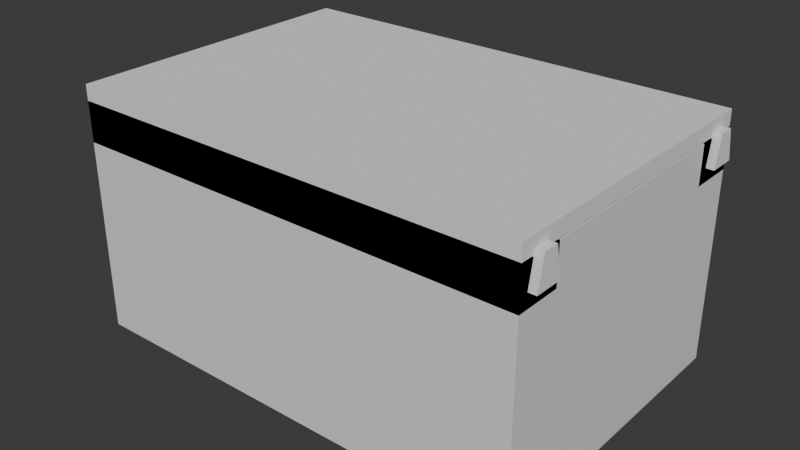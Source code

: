 # Source: u06_dovetail_slide_v001.blend  (saved by Blender 5.2.44; exported with 4.5.12 LTS)
import bpy
from mathutils import Matrix  # noqa: F401  (used for matrix-valued properties, if any)

bpy.ops.wm.read_factory_settings(use_empty=True)
scene = bpy.context.scene
scene.name = 'Scene'

# ---- collections
col_collection = bpy.data.collections.new('Collection'); scene.collection.children.link(col_collection)

# ---- materials (node trees are filled in below, after node groups)
mat_material = bpy.data.materials.new('Material')
mat_material.alpha_threshold = 0.0
mat_material.use_backface_culling_lightprobe_volume = False
mat_material.roughness = 0.5
mat_material.line_color = (0.0, 0.0, 0.0, 1.0)

# ---- material node trees
mat_material.use_nodes = True; mat_material.node_tree.nodes.clear()
_N = mat_material.node_tree.nodes; _L = mat_material.node_tree.links
n0 = _N.new('ShaderNodeOutputMaterial'); n0.name = 'Material Output'; n0.location = (200, 100)
n1 = _N.new('ShaderNodeBsdfPrincipled'); n1.name = 'Principled BSDF'; n1.location = (-200, 100)
n1.inputs[10].default_value = 0.005
_L.new(n1.outputs[0], n0.inputs[0])
n0.is_active_output = True

# ---- world
world_world = bpy.data.worlds.new('World'); scene.world = world_world
world_world.use_nodes = True; world_world.node_tree.nodes.clear()
_N = world_world.node_tree.nodes; _L = world_world.node_tree.links
n0 = _N.new('ShaderNodeOutputWorld'); n0.name = 'World Output'; n0.location = (200, 100)
n1 = _N.new('ShaderNodeBackground'); n1.name = 'Background'; n1.location = (-200, 100)
n1.inputs[0].default_value = (0.05088, 0.05088, 0.05088, 1.0)
_L.new(n1.outputs[0], n0.inputs[0])
n0.is_active_output = True
world_world.color = (0.05088, 0.05088, 0.05088)
world_world.sun_shadow_jitter_overblur = 0.0

# ---- meshes
me_cube = bpy.data.meshes.new('Cube')
me_cube.from_pydata([(-30.0, 14.0, 10.0), (30.0, 20.0, 15.0), (-30.0, 14.0, 15.0), (30.0, 20.0, -15.0), (30.0, -20.0, 15.0), (-30.0, 20.0, 10.0), (30.0, -20.0, -15.0), (-30.0, 20.0, 15.0), (30.0, 14.0, 10.0), (-30.0, 20.0, -15.0), (30.0, 14.0, 15.0), (-30.0, -20.0, 15.0), (30.0, 20.0, 10.0), (-30.0, -20.0, -15.0), (-30.0, -20.0, 10.0), (28.0, 18.0, -13.0), (-30.0, -14.0, 10.0), (-30.0, -14.0, 15.0), (28.0, -18.0, -13.0), (30.0, -20.0, 10.0), (-28.0, 18.0, -13.0), (30.0, -14.0, 10.0), (-28.0, -18.0, -13.0), (30.0, -14.0, 15.0), (-28.0, -18.0, 10.0), (28.0, -18.0, 10.0), (-28.0, 14.0, 10.0), (-28.0, 18.0, 10.0), (-28.0, -14.0, 10.0), (-28.0, -14.0, 15.0), (-28.0, 14.0, 15.0), (28.0, -14.0, 10.0), (28.0, -14.0, 15.0), (28.0, 18.0, 10.0), (28.0, 14.0, 15.0), (28.0, 14.0, 10.0), (-29.68, 14.0, 15.0), (29.68, -14.0, 15.0), (-29.69, 14.03, 15.0), (29.69, -14.03, 15.0), (-30.0, -18.8, 11.8), (-30.0, -15.84, 15.0), (-30.0, -18.16, 15.0), (-30.0, -15.2, 11.8), (-30.0, 18.16, 15.0), (-30.0, 15.84, 15.0), (-30.0, 18.8, 11.8), (-30.0, 15.2, 11.8), (30.0, 15.84, 15.0), (30.0, 18.8, 11.8), (30.0, 18.16, 15.0), (30.0, 15.2, 11.8), (30.0, -18.8, 11.8), (30.0, -18.16, 15.0), (30.0, -15.2, 11.8), (30.0, -15.84, 15.0), (-28.16, -18.16, 15.0), (28.16, -18.16, 15.0), (28.16, 18.16, 15.0), (28.0, 15.84, 15.0), (28.0, -15.84, 15.0), (-28.0, -15.84, 15.0), (-28.0, 15.84, 15.0), (-28.16, 18.16, 15.0)], [], [(14, 13, 6, 19), (19, 4, 11, 14), (16, 17, 2, 0, 5, 9, 13, 14), (41, 17, 16, 14, 11, 42, 40, 43), (44, 7, 5, 0, 2, 45, 47, 46), (9, 3, 6, 13), (21, 19, 6, 3, 12, 8, 10, 23), (10, 8, 12, 1, 50, 49, 51, 48), (4, 19, 21, 23, 55, 54, 52, 53), (12, 3, 9, 5), (7, 1, 12, 5), (25, 18, 22, 24), (28, 24, 22, 20, 27, 26, 30, 29), (20, 22, 18, 15), (33, 15, 18, 25, 31, 32, 34, 35), (27, 20, 15, 33), (56, 11, 4, 57), (37, 23, 10, 34, 32), (50, 1, 58), (59, 34, 10, 48), (23, 37, 39), (4, 53, 57), (55, 23, 39, 37, 32, 60), (36, 2, 17, 29, 30), (42, 11, 56), (61, 29, 17, 41), (2, 36, 38), (45, 2, 38, 36, 30, 62), (63, 7, 44), (58, 1, 7, 63), (30, 26, 35, 34), (35, 26, 27, 33), (62, 30, 34, 59), (31, 28, 29, 32), (25, 24, 28, 31), (60, 32, 29, 61), (63, 44, 46, 49, 50, 58), (51, 47, 45, 62, 59, 48), (46, 47, 51, 49), (41, 43, 54, 55, 60, 61), (52, 40, 42, 56, 57, 53), (43, 40, 52, 54)])
_uv = me_cube.uv_layers.new(name='UVMap')
_uv.uv.foreach_set('vector', [0.5833, 1.0, 0.375, 1.0, 0.375, 0.75, 0.5833, 0.75, 0.5833, 0.75, 0.625, 0.75, 0.625, 1.0, 0.5833, 1.0, 0.5833, 0.0375, 0.625, 0.0375, 0.625, 0.2125, 0.5833, 0.2125, 0.5833, 0.25, 0.375, 0.25, 0.375, 0.0, 0.5833, 0.0, 0.625, 0.026, 0.625, 0.0375, 0.5833, 0.0375, 0.5833, 0.0, 0.625, 0.0, 0.625, 0.0115, 0.5983, 0.0075, 0.5983, 0.03, 0.625, 0.2385, 0.625, 0.25, 0.5833, 0.25, 0.5833, 0.2125, 0.625, 0.2125, 0.625, 0.224, 0.5983, 0.22, 0.5983, 0.2425, 0.125, 0.5, 0.375, 0.5, 0.375, 0.75, 0.125, 0.75, 0.5833, 0.7125, 0.5833, 0.75, 0.375, 0.75, 0.375, 0.5, 0.5833, 0.5, 0.5833, 0.5375, 0.625, 0.5375, 0.625, 0.7125, 0.625, 0.5375, 0.5833, 0.5375, 0.5833, 0.5, 0.625, 0.5, 0.625, 0.5115, 0.5983, 0.5075, 0.5983, 0.53, 0.625, 0.526, 0.625, 0.75, 0.5833, 0.75, 0.5833, 0.7125, 0.625, 0.7125, 0.625, 0.724, 0.5983, 0.72, 0.5983, 0.7425, 0.625, 0.7385, 0.5833, 0.5, 0.375, 0.5, 0.375, 0.25, 0.5833, 0.25, 0.625, 0.25, 0.625, 0.5, 0.5833, 0.5, 0.5833, 0.25, 0.5804, 0.75, 0.375, 0.75, 0.375, 1.0, 0.5804, 1.0, 0.5804, 0.02778, 0.5804, 0.0, 0.375, 0.0, 0.375, 0.25, 0.5804, 0.25, 0.5804, 0.2222, 0.625, 0.2222, 0.625, 0.02778, 0.125, 0.5, 0.125, 0.75, 0.375, 0.75, 0.375, 0.5, 0.5804, 0.5, 0.375, 0.5, 0.375, 0.75, 0.5804, 0.75, 0.5804, 0.7222, 0.625, 0.7222, 0.625, 0.5278, 0.5804, 0.5278, 0.5804, 0.25, 0.375, 0.25, 0.375, 0.5, 0.5804, 0.5, 0.625, 1.0, 0.625, 1.0, 0.625, 0.75, 0.625, 0.75, 0.625, 0.714, 0.625, 0.7125, 0.625, 0.5375, 0.625, 0.5278, 0.625, 0.7222, 0.625, 0.5115, 0.625, 0.5, 0.625, 0.5, 0.625, 0.515, 0.625, 0.5278, 0.625, 0.5375, 0.625, 0.526, 0.625, 0.7125, 0.625, 0.714, 0.625, 0.7142, 0.625, 0.75, 0.625, 0.7385, 0.625, 0.75, 0.625, 0.724, 0.625, 0.7125, 0.625, 0.7142, 0.625, 0.714, 0.625, 0.7222, 0.625, 0.735, 0.625, 0.214, 0.625, 0.2125, 0.625, 0.0375, 0.625, 0.02778, 0.625, 0.2222, 0.625, 0.0115, 0.625, 0.0, 0.625, 0.0, 0.625, 0.015, 0.625, 0.02778, 0.625, 0.0375, 0.625, 0.026, 0.625, 0.2125, 0.625, 0.214, 0.625, 0.2142, 0.625, 0.224, 0.625, 0.2125, 0.625, 0.2142, 0.625, 0.214, 0.625, 0.2222, 0.625, 0.235, 0.625, 0.25, 0.625, 0.25, 0.625, 0.2385, 0.625, 0.5, 0.625, 0.5, 0.625, 0.25, 0.625, 0.25, 0.625, 0.9917, 0.375, 0.9917, 0.375, 0.7583, 0.625, 0.7583, 0.3667, 0.75, 0.1333, 0.75, 0.1333, 0.5833, 0.3667, 0.5833, 0.8667, 0.6733, 0.8667, 0.75, 0.6333, 0.75, 0.6333, 0.6733, 0.375, 0.4917, 0.375, 0.2583, 0.625, 0.2583, 0.625, 0.4917, 0.3667, 0.6667, 0.1333, 0.6667, 0.1333, 0.5, 0.3667, 0.5, 0.6333, 0.5767, 0.6333, 0.5, 0.8667, 0.5, 0.8667, 0.5767, 0.575, 0.2615, 0.575, 0.254, 0.375, 0.254, 0.375, 0.496, 0.575, 0.496, 0.575, 0.4885, 0.375, 0.754, 0.375, 0.996, 0.575, 0.996, 0.575, 0.9879, 0.575, 0.7621, 0.575, 0.754, 0.129, 0.5, 0.129, 0.75, 0.371, 0.75, 0.371, 0.5, 0.575, 0.254, 0.375, 0.254, 0.375, 0.496, 0.575, 0.496, 0.575, 0.4879, 0.575, 0.2621, 0.375, 0.754, 0.375, 0.996, 0.575, 0.996, 0.575, 0.9885, 0.575, 0.7615, 0.575, 0.754, 0.129, 0.5, 0.129, 0.75, 0.371, 0.75, 0.371, 0.5])
me_cube.materials.append(mat_material)
me_cube.materials.append(None)
me_cube.use_mirror_vertex_groups = False
me_cube.update()
me_cube_001 = bpy.data.meshes.new('Cube.001')
me_cube_001.from_pydata([(-30.0, -3.0, -2.5), (-30.0, -3.0, 2.5), (-30.0, 3.0, -2.5), (-30.0, 3.0, 2.5), (30.0, -3.0, -2.5), (30.0, -3.0, 2.5), (30.0, 3.0, -2.5), (30.0, 3.0, 2.5), (-30.0, -37.0, -2.5), (-30.0, -37.0, 2.5), (-30.0, -31.0, -2.5), (-30.0, -31.0, 2.5), (30.0, -37.0, -2.5), (30.0, -37.0, 2.5), (30.0, -31.0, -2.5), (30.0, -31.0, 2.5)], [], [(0, 1, 3, 2), (2, 3, 7, 6), (6, 7, 5, 4), (4, 5, 1, 0), (2, 6, 4, 0), (7, 3, 1, 5), (8, 9, 11, 10), (10, 11, 15, 14), (14, 15, 13, 12), (12, 13, 9, 8), (10, 14, 12, 8), (15, 11, 9, 13)])
_uv = me_cube_001.uv_layers.new(name='UVMap')
_uv.uv.foreach_set('vector', [0.375, 0.0, 0.625, 0.0, 0.625, 0.25, 0.375, 0.25, 0.375, 0.25, 0.625, 0.25, 0.625, 0.5, 0.375, 0.5, 0.375, 0.5, 0.625, 0.5, 0.625, 0.75, 0.375, 0.75, 0.375, 0.75, 0.625, 0.75, 0.625, 1.0, 0.375, 1.0, 0.125, 0.5, 0.375, 0.5, 0.375, 0.75, 0.125, 0.75, 0.625, 0.5, 0.875, 0.5, 0.875, 0.75, 0.625, 0.75, 0.375, 0.0, 0.625, 0.0, 0.625, 0.25, 0.375, 0.25, 0.375, 0.25, 0.625, 0.25, 0.625, 0.5, 0.375, 0.5, 0.375, 0.5, 0.625, 0.5, 0.625, 0.75, 0.375, 0.75, 0.375, 0.75, 0.625, 0.75, 0.625, 1.0, 0.375, 1.0, 0.125, 0.5, 0.375, 0.5, 0.375, 0.75, 0.125, 0.75, 0.625, 0.5, 0.875, 0.5, 0.875, 0.75, 0.625, 0.75])
me_cube_001.update()
me_cube_002 = bpy.data.meshes.new('Cube.002')
me_cube_002.from_pydata([(-31.0, -1.8, -2.0), (-31.0, -1.0, 2.0), (-31.0, 1.8, -2.0), (-31.0, 1.0, 2.0), (31.0, -1.8, -2.0), (31.0, -1.0, 2.0), (31.0, 1.8, -2.0), (31.0, 1.0, 2.0), (-31.0, -35.8, -2.0), (-31.0, -35.0, 2.0), (-31.0, -32.2, -2.0), (-31.0, -33.0, 2.0), (31.0, -35.8, -2.0), (31.0, -35.0, 2.0), (31.0, -32.2, -2.0), (31.0, -33.0, 2.0)], [], [(0, 1, 3, 2), (2, 3, 7, 6), (6, 7, 5, 4), (4, 5, 1, 0), (2, 6, 4, 0), (7, 3, 1, 5), (8, 9, 11, 10), (10, 11, 15, 14), (14, 15, 13, 12), (12, 13, 9, 8), (10, 14, 12, 8), (15, 11, 9, 13)])
_uv = me_cube_002.uv_layers.new(name='UVMap')
_uv.uv.foreach_set('vector', [0.375, 0.0, 0.625, 0.0, 0.625, 0.25, 0.375, 0.25, 0.375, 0.25, 0.625, 0.25, 0.625, 0.5, 0.375, 0.5, 0.375, 0.5, 0.625, 0.5, 0.625, 0.75, 0.375, 0.75, 0.375, 0.75, 0.625, 0.75, 0.625, 1.0, 0.375, 1.0, 0.125, 0.5, 0.375, 0.5, 0.375, 0.75, 0.125, 0.75, 0.625, 0.5, 0.875, 0.5, 0.875, 0.75, 0.625, 0.75, 0.375, 0.0, 0.625, 0.0, 0.625, 0.25, 0.375, 0.25, 0.375, 0.25, 0.625, 0.25, 0.625, 0.5, 0.375, 0.5, 0.375, 0.5, 0.625, 0.5, 0.625, 0.75, 0.375, 0.75, 0.375, 0.75, 0.625, 0.75, 0.625, 1.0, 0.375, 1.0, 0.125, 0.5, 0.375, 0.5, 0.375, 0.75, 0.125, 0.75, 0.625, 0.5, 0.875, 0.5, 0.875, 0.75, 0.625, 0.75])
me_cube_002.update()
me_cube_003 = bpy.data.meshes.new('Cube.003')
me_cube_003.from_pydata([(-30.0, -20.0, -1.0), (-30.0, 15.44, -4.2), (-30.0, -20.0, 1.0), (-30.0, 16.12, -0.8), (-30.0, 20.0, -1.0), (-30.0, 18.56, -4.2), (-30.0, 20.0, 1.0), (-30.0, 17.88, -0.8), (30.0, -20.0, -1.0), (30.0, 15.44, -4.2), (30.0, 16.12, -0.8), (30.0, -20.0, 1.0), (30.0, 18.56, -4.2), (30.0, 20.0, -1.0), (30.0, 17.88, -0.8), (30.0, 20.0, 1.0), (-30.0, -18.56, -4.2), (-30.0, -17.88, -0.8), (-30.0, -15.44, -4.2), (-30.0, -16.12, -0.8), (30.0, -18.56, -4.2), (30.0, -17.88, -0.8), (30.0, -15.44, -4.2), (30.0, -16.12, -0.8), (30.0, -17.92, -1.0), (30.0, -16.08, -1.0), (30.0, 16.08, -1.0), (30.0, 17.92, -1.0), (-30.0, -17.92, -1.0), (-30.0, -16.08, -1.0), (-30.0, 16.08, -1.0), (-30.0, 17.92, -1.0), (30.0, 16.12, -0.8059), (-30.0, -16.12, -0.8059), (-30.0, -16.12, -0.8062), (30.0, 16.12, -0.8062)], [], [(28, 0, 2, 6, 4, 31, 7, 3, 30, 29, 33, 19, 17), (33, 34, 19), (29, 28, 17, 19, 34, 33), (3, 7, 31, 30), (4, 6, 15, 13), (27, 13, 15, 11, 8, 24, 21, 23, 25, 26, 32, 10, 14), (10, 32, 35), (23, 21, 24, 25), (32, 26, 27, 14, 10, 35), (8, 11, 2, 0), (8, 0, 28, 24), (30, 26, 25, 29), (31, 4, 13, 27), (15, 6, 2, 11), (5, 1, 30, 31), (27, 12, 5, 31), (26, 9, 12, 27), (30, 1, 9, 26), (5, 12, 9, 1), (29, 18, 16, 28), (22, 18, 29, 25), (24, 20, 22, 25), (28, 16, 20, 24), (18, 22, 20, 16)])
_uv = me_cube_003.uv_layers.new(name='UVMap')
_uv.uv.foreach_set('vector', [0.375, 0.013, 0.375, 0.0, 0.625, 0.0, 0.625, 0.25, 0.375, 0.25, 0.375, 0.237, 0.4, 0.2368, 0.4, 0.2258, 0.375, 0.2255, 0.375, 0.0245, 0.3993, 0.02426, 0.4, 0.02425, 0.4, 0.01325, 0.3993, 0.02426, 0.3992, 0.02422, 0.4, 0.02425, 0.375, 0.0245, 0.375, 0.013, 0.4, 0.01325, 0.4, 0.02425, 0.3992, 0.02422, 0.3993, 0.02426, 0.625, 0.0, 0.4, 0.2368, 0.375, 0.237, 0.375, 0.2255, 0.375, 0.25, 0.625, 0.25, 0.625, 0.5, 0.375, 0.5, 0.375, 0.513, 0.375, 0.5, 0.625, 0.5, 0.625, 0.75, 0.375, 0.75, 0.375, 0.737, 0.4, 0.7368, 0.4, 0.7258, 0.375, 0.7255, 0.375, 0.5245, 0.3993, 0.5243, 0.4, 0.5243, 0.4, 0.5132, 0.4, 0.5243, 0.3993, 0.5243, 0.3992, 0.5242, 0.4, 0.7258, 0.4, 0.7368, 0.375, 0.737, 0.375, 0.7255, 0.3993, 0.5243, 0.375, 0.5245, 0.375, 0.513, 0.4, 0.5132, 0.4, 0.5243, 0.3992, 0.5242, 0.375, 0.75, 0.625, 0.75, 0.625, 1.0, 0.375, 1.0, 0.375, 0.75, 0.125, 0.75, 0.125, 0.737, 0.375, 0.737, 0.125, 0.5245, 0.375, 0.5245, 0.375, 0.7255, 0.125, 0.7255, 0.125, 0.513, 0.125, 0.5, 0.375, 0.5, 0.375, 0.513, 0.625, 0.5, 0.875, 0.5, 0.875, 0.75, 0.625, 0.75, 0.375, 0.25, 0.375, 0.0, 0.6103, 0.0, 0.6103, 0.25, 0.6103, 0.5, 0.375, 0.5, 0.375, 0.25, 0.6103, 0.25, 0.6103, 0.75, 0.375, 0.75, 0.375, 0.5, 0.6103, 0.5, 0.6103, 1.0, 0.375, 1.0, 0.375, 0.75, 0.6103, 0.75, 0.125, 0.5, 0.375, 0.5, 0.375, 0.75, 0.125, 0.75, 0.6103, 0.25, 0.375, 0.25, 0.375, 0.0, 0.6103, 0.0, 0.375, 0.5, 0.375, 0.25, 0.6103, 0.25, 0.6103, 0.5, 0.6103, 0.75, 0.375, 0.75, 0.375, 0.5, 0.6103, 0.5, 0.6103, 1.0, 0.375, 1.0, 0.375, 0.75, 0.6103, 0.75, 0.125, 0.5, 0.375, 0.5, 0.375, 0.75, 0.125, 0.75])
me_cube_003.materials.append(None)
me_cube_003.update()
me_cube_004 = bpy.data.meshes.new('Cube.004')
me_cube_004.from_pydata([(-30.0, -1.56, -1.7), (-30.0, -0.88, 1.7), (-30.0, 1.56, -1.7), (-30.0, 0.88, 1.7), (30.0, -1.56, -1.7), (30.0, -0.88, 1.7), (30.0, 1.56, -1.7), (30.0, 0.88, 1.7), (-30.0, -35.56, -1.7), (-30.0, -34.88, 1.7), (-30.0, -32.44, -1.7), (-30.0, -33.12, 1.7), (30.0, -35.56, -1.7), (30.0, -34.88, 1.7), (30.0, -32.44, -1.7), (30.0, -33.12, 1.7)], [], [(0, 1, 3, 2), (2, 3, 7, 6), (6, 7, 5, 4), (4, 5, 1, 0), (2, 6, 4, 0), (7, 3, 1, 5), (8, 9, 11, 10), (10, 11, 15, 14), (14, 15, 13, 12), (12, 13, 9, 8), (10, 14, 12, 8), (15, 11, 9, 13)])
_uv = me_cube_004.uv_layers.new(name='UVMap')
_uv.uv.foreach_set('vector', [0.375, 0.0, 0.625, 0.0, 0.625, 0.25, 0.375, 0.25, 0.375, 0.25, 0.625, 0.25, 0.625, 0.5, 0.375, 0.5, 0.375, 0.5, 0.625, 0.5, 0.625, 0.75, 0.375, 0.75, 0.375, 0.75, 0.625, 0.75, 0.625, 1.0, 0.375, 1.0, 0.125, 0.5, 0.375, 0.5, 0.375, 0.75, 0.125, 0.75, 0.625, 0.5, 0.875, 0.5, 0.875, 0.75, 0.625, 0.75, 0.375, 0.0, 0.625, 0.0, 0.625, 0.25, 0.375, 0.25, 0.375, 0.25, 0.625, 0.25, 0.625, 0.5, 0.375, 0.5, 0.375, 0.5, 0.625, 0.5, 0.625, 0.75, 0.375, 0.75, 0.375, 0.75, 0.625, 0.75, 0.625, 1.0, 0.375, 1.0, 0.125, 0.5, 0.375, 0.5, 0.375, 0.75, 0.125, 0.75, 0.625, 0.5, 0.875, 0.5, 0.875, 0.75, 0.625, 0.75])
me_cube_004.update()

# ---- objects
ob_body = bpy.data.objects.new('Body', me_cube)
ob_guidetool = bpy.data.objects.new('GuideTool', me_cube_001)
ob_groovetool = bpy.data.objects.new('GrooveTool', me_cube_002)
ob_slidinglid = bpy.data.objects.new('SlidingLid', me_cube_003)
ob_maletool = bpy.data.objects.new('MaleTool', me_cube_004)

# ---- transforms, parenting, visibility, modifiers, constraints
ob_body.location = (0.0, 0.0, 0.0)
ob_body.lock_rotations_4d = False
ob_body.empty_display_type = 'ARROWS'
ob_body.lineart.crease_threshold = 0.0
ob_guidetool.location = (0.0, 17.0, 12.5)
ob_groovetool.location = (0.0, 17.0, 13.8)
ob_slidinglid.location = (0.0, 0.0, 16.2)
ob_maletool.location = (0.0, 17.0, 13.7)

# ---- collection membership
col_collection.objects.link(ob_body)
col_collection.objects.link(ob_guidetool)
col_collection.objects.link(ob_groovetool)
col_collection.objects.link(ob_slidinglid)
col_collection.objects.link(ob_maletool)

# ---- scene / render settings (as saved in the file)
scene.frame_start = 1; scene.frame_end = 250; scene.frame_set(1)
scene.render.engine = 'BLENDER_EEVEE_NEXT'
scene.render.bake_bias = 0.0
scene.render.bake_samples = 0
scene.render.compositor_device = 'GPU'
scene.eevee.use_volume_custom_range = False
scene.eevee.fast_gi_thickness_near = 0.1
scene.eevee.fast_gi_thickness_far = 0.0
scene.eevee.ray_tracing_options.screen_trace_thickness = 0.1
scene.unit_settings.scale_length = 0.001
bpy.context.view_layer.update()

# ---- added for rendering (the .blend has no active camera and no usable light): camera, sun
cam_auto = bpy.data.cameras.new('AutoCamera')
cam_auto.lens = 50.0
cam_auto.sensor_width = 36.0
cam_auto.clip_end = 1307.19
ob_auto_camera = bpy.data.objects.new('AutoCamera', cam_auto)
scene.collection.objects.link(ob_auto_camera)
ob_auto_camera.location = (74.484, -89.3808, 60.6872)
ob_auto_camera.rotation_euler = (1.09748, -7.21219e-08, 0.694738)
scene.camera = ob_auto_camera
light_auto_sun = bpy.data.lights.new('AutoSun', 'SUN')
light_auto_sun.energy = 3.0
light_auto_sun.angle = 0.0523599
ob_auto_sun = bpy.data.objects.new('AutoSun', light_auto_sun)
scene.collection.objects.link(ob_auto_sun)
ob_auto_sun.rotation_euler = (0.872665, 0.174533, 0.523599)
bpy.context.view_layer.update()
